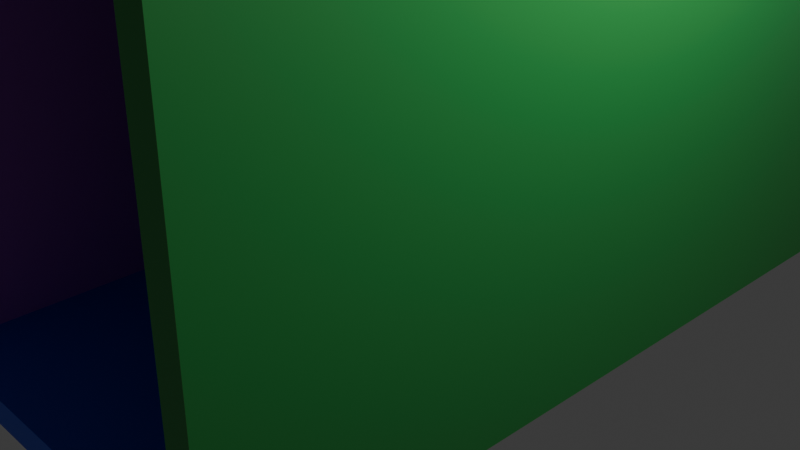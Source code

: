 # Source: scene1.blend  (saved by Blender 5.1.30; exported with 4.5.12 LTS)
import bpy
from mathutils import Matrix  # noqa: F401  (used for matrix-valued properties, if any)

bpy.ops.wm.read_factory_settings(use_empty=True)
scene = bpy.context.scene
scene.name = 'Scene'

# ---- collections
col_collection = bpy.data.collections.new('Collection'); scene.collection.children.link(col_collection)

# ---- materials (node trees are filled in below, after node groups)
mat_floor = bpy.data.materials.new('floor')
mat_floor.alpha_threshold = 0.0
mat_floor.use_backface_culling_lightprobe_volume = False
mat_floor.roughness = 0.5
mat_floor.line_color = (0.0, 0.0, 0.0, 1.0)
mat_wall2 = bpy.data.materials.new('wall2')
mat_wall2.alpha_threshold = 0.0
mat_wall2.use_backface_culling_lightprobe_volume = False
mat_wall2.roughness = 0.5
mat_wall2.line_color = (0.0, 0.0, 0.0, 1.0)
mat_wall1 = bpy.data.materials.new('wall1')
mat_wall1.alpha_threshold = 0.0
mat_wall1.use_backface_culling_lightprobe_volume = False
mat_wall1.roughness = 0.5
mat_wall1.line_color = (0.0, 0.0, 0.0, 1.0)

# ---- material node trees
mat_floor.use_nodes = True; mat_floor.node_tree.nodes.clear()
_N = mat_floor.node_tree.nodes; _L = mat_floor.node_tree.links
n0 = _N.new('ShaderNodeOutputMaterial'); n0.name = 'Material Output'; n0.location = (299, 122)
n1 = _N.new('ShaderNodeBsdfPrincipled'); n1.name = 'Principled BSDF'; n1.location = (-101, 122)
n1.inputs[0].default_value = (0.02574, 0.07881, 0.8, 1.0)
_L.new(n1.outputs[0], n0.inputs[0])
n0.is_active_output = True
mat_wall2.use_nodes = True; mat_wall2.node_tree.nodes.clear()
_N = mat_wall2.node_tree.nodes; _L = mat_wall2.node_tree.links
n0 = _N.new('ShaderNodeOutputMaterial'); n0.name = 'Material Output'; n0.location = (299, 122)
n1 = _N.new('ShaderNodeBsdfPrincipled'); n1.name = 'Principled BSDF'; n1.location = (-101, 122)
n1.inputs[0].default_value = (0.02964, 0.3275, 0.06268, 1.0)
_L.new(n1.outputs[0], n0.inputs[0])
n0.is_active_output = True
mat_wall1.use_nodes = True; mat_wall1.node_tree.nodes.clear()
_N = mat_wall1.node_tree.nodes; _L = mat_wall1.node_tree.links
n0 = _N.new('ShaderNodeOutputMaterial'); n0.name = 'Material Output'; n0.location = (299, 122)
n1 = _N.new('ShaderNodeBsdfPrincipled'); n1.name = 'Principled BSDF'; n1.location = (-101, 122)
n1.inputs[0].default_value = (0.5691, 0.1387, 0.8, 1.0)
_L.new(n1.outputs[0], n0.inputs[0])
n0.is_active_output = True

# ---- world
world_world = bpy.data.worlds.new('World'); scene.world = world_world
world_world.use_nodes = True; world_world.node_tree.nodes.clear()
_N = world_world.node_tree.nodes; _L = world_world.node_tree.links
n0 = _N.new('ShaderNodeOutputWorld'); n0.name = 'World Output'; n0.location = (200, 100)
n1 = _N.new('ShaderNodeBackground'); n1.name = 'Background'; n1.location = (-200, 100)
n1.inputs[0].default_value = (0.05088, 0.05088, 0.05088, 1.0)
_L.new(n1.outputs[0], n0.inputs[0])
n0.is_active_output = True
world_world.color = (0.05088, 0.05088, 0.05088)
world_world.sun_shadow_jitter_overblur = 0.0

# ---- cameras
cam_camera = bpy.data.cameras.new('Camera')
cam_camera.clip_end = 100.0
cam_camera.ortho_scale = 7.314

# ---- lights
light_light = bpy.data.lights.new('Light', 'POINT')
light_light.energy = 1000.0
light_light.shadow_soft_size = 0.1

# ---- meshes
me_cube = bpy.data.meshes.new('Cube')
me_cube.from_pydata([(1.0, 8.0, 0.3), (1.0, 8.0, 0.0), (1.0, -7.0, 0.3), (1.0, -7.0, 0.0), (-3.0, 8.0, 0.3), (-3.0, 8.0, 0.0), (-3.0, -7.0, 0.3), (-3.0, -7.0, 0.0)], [], [(0, 4, 6, 2), (3, 2, 6, 7), (7, 6, 4, 5), (5, 1, 3, 7), (1, 0, 2, 3), (5, 4, 0, 1)])
_uv = me_cube.uv_layers.new(name='UVMap')
_uv.uv.foreach_set('vector', [0.625, 0.5, 0.875, 0.5, 0.875, 0.75, 0.625, 0.75, 0.375, 0.75, 0.625, 0.75, 0.625, 1.0, 0.375, 1.0, 0.375, 0.0, 0.625, 0.0, 0.625, 0.25, 0.375, 0.25, 0.125, 0.5, 0.375, 0.5, 0.375, 0.75, 0.125, 0.75, 0.375, 0.5, 0.625, 0.5, 0.625, 0.75, 0.375, 0.75, 0.375, 0.25, 0.625, 0.25, 0.625, 0.5, 0.375, 0.5])
me_cube.materials.append(mat_floor)
me_cube.use_mirror_vertex_groups = False
me_cube.update()
me_cube_001 = bpy.data.meshes.new('Cube.001')
me_cube_001.from_pydata([(6.0, 8.0, 0.3), (6.0, 8.0, 1.511e-06), (6.0, -7.0, 0.3), (6.0, -7.0, 1.674e-07), (-1.0, 8.0, 0.3), (-1.0, 8.0, 5.374e-07), (-1.0, -7.0, 0.3), (-1.0, -7.0, -8.062e-07)], [], [(0, 4, 6, 2), (3, 2, 6, 7), (7, 6, 4, 5), (5, 1, 3, 7), (1, 0, 2, 3), (5, 4, 0, 1)])
_uv = me_cube_001.uv_layers.new(name='UVMap')
_uv.uv.foreach_set('vector', [0.625, 0.5, 0.875, 0.5, 0.875, 0.75, 0.625, 0.75, 0.375, 0.75, 0.625, 0.75, 0.625, 1.0, 0.375, 1.0, 0.375, 0.0, 0.625, 0.0, 0.625, 0.25, 0.375, 0.25, 0.125, 0.5, 0.375, 0.5, 0.375, 0.75, 0.125, 0.75, 0.375, 0.5, 0.625, 0.5, 0.625, 0.75, 0.375, 0.75, 0.375, 0.25, 0.625, 0.25, 0.625, 0.5, 0.375, 0.5])
me_cube_001.materials.append(mat_wall2)
me_cube_001.use_mirror_vertex_groups = False
me_cube_001.update()
me_cube_002 = bpy.data.meshes.new('Cube.002')
me_cube_002.from_pydata([(6.0, 8.0, 0.3), (6.0, 8.0, 1.511e-06), (6.0, -7.0, 0.3), (6.0, -7.0, 1.674e-07), (-1.0, 8.0, 0.3), (-1.0, 8.0, 5.374e-07), (-1.0, -7.0, 0.3), (-1.0, -7.0, -8.062e-07)], [], [(0, 4, 6, 2), (7, 6, 4, 5), (5, 1, 3, 7), (1, 0, 2, 3), (5, 4, 0, 1), (7, 3, 2, 6)])
_uv = me_cube_002.uv_layers.new(name='UVMap')
_uv.uv.foreach_set('vector', [0.625, 0.5, 0.875, 0.5, 0.875, 0.75, 0.625, 0.75, 0.375, 0.0, 0.625, 0.0, 0.625, 0.25, 0.375, 0.25, 0.125, 0.5, 0.375, 0.5, 0.375, 0.75, 0.125, 0.75, 0.375, 0.5, 0.625, 0.5, 0.625, 0.75, 0.375, 0.75, 0.375, 0.25, 0.625, 0.25, 0.625, 0.5, 0.375, 0.5, 0.125, 0.75, 0.375, 0.75, 0.625, 0.75, 0.875, 0.75])
me_cube_002.materials.append(mat_wall1)
me_cube_002.use_mirror_vertex_groups = False
me_cube_002.update()
me_cube_003 = bpy.data.meshes.new('Cube.003')
me_cube_003.from_pydata([(1.0, 8.0, 0.3), (1.0, 8.0, 0.0), (1.0, -7.0, 0.3), (1.0, -7.0, 0.0), (-3.0, 8.0, 0.3), (-3.0, 8.0, 0.0), (-3.0, -7.0, 0.3), (-3.0, -7.0, 0.0)], [], [(0, 4, 6, 2), (3, 2, 6, 7), (7, 6, 4, 5), (5, 1, 3, 7), (1, 0, 2, 3), (5, 4, 0, 1)])
_uv = me_cube_003.uv_layers.new(name='UVMap')
_uv.uv.foreach_set('vector', [0.625, 0.5, 0.875, 0.5, 0.875, 0.75, 0.625, 0.75, 0.375, 0.75, 0.625, 0.75, 0.625, 1.0, 0.375, 1.0, 0.375, 0.0, 0.625, 0.0, 0.625, 0.25, 0.375, 0.25, 0.125, 0.5, 0.375, 0.5, 0.375, 0.75, 0.125, 0.75, 0.375, 0.5, 0.625, 0.5, 0.625, 0.75, 0.375, 0.75, 0.375, 0.25, 0.625, 0.25, 0.625, 0.5, 0.375, 0.5])
me_cube_003.materials.append(mat_floor)
me_cube_003.use_mirror_vertex_groups = False
me_cube_003.update()
me_cube_004 = bpy.data.meshes.new('Cube.004')
me_cube_004.from_pydata([(1.0, 8.0, 0.3), (1.0, 8.0, 0.0), (1.0, -7.0, 0.3), (1.0, -7.0, 0.0), (-3.0, 8.0, 0.3), (-3.0, 8.0, 0.0), (-3.0, -7.0, 0.3), (-3.0, -7.0, 0.0)], [], [(0, 4, 6, 2), (3, 2, 6, 7), (7, 6, 4, 5), (5, 1, 3, 7), (1, 0, 2, 3), (5, 4, 0, 1)])
_uv = me_cube_004.uv_layers.new(name='UVMap')
_uv.uv.foreach_set('vector', [0.625, 0.5, 0.875, 0.5, 0.875, 0.75, 0.625, 0.75, 0.375, 0.75, 0.625, 0.75, 0.625, 1.0, 0.375, 1.0, 0.375, 0.0, 0.625, 0.0, 0.625, 0.25, 0.375, 0.25, 0.125, 0.5, 0.375, 0.5, 0.375, 0.75, 0.125, 0.75, 0.375, 0.5, 0.625, 0.5, 0.625, 0.75, 0.375, 0.75, 0.375, 0.25, 0.625, 0.25, 0.625, 0.5, 0.375, 0.5])
me_cube_004.materials.append(mat_floor)
me_cube_004.use_mirror_vertex_groups = False
me_cube_004.update()
me_cube_005 = bpy.data.meshes.new('Cube.005')
me_cube_005.from_pydata([(6.0, 8.0, 0.3), (6.0, 8.0, 1.511e-06), (6.0, -7.0, 0.3), (6.0, -7.0, 1.674e-07), (-1.0, 8.0, 0.3), (-1.0, 8.0, 5.374e-07), (-1.0, -7.0, 0.3), (-1.0, -7.0, -8.062e-07)], [], [(0, 4, 6, 2), (3, 2, 6, 7), (7, 6, 4, 5), (5, 1, 3, 7), (1, 0, 2, 3), (5, 4, 0, 1)])
_uv = me_cube_005.uv_layers.new(name='UVMap')
_uv.uv.foreach_set('vector', [0.625, 0.5, 0.875, 0.5, 0.875, 0.75, 0.625, 0.75, 0.375, 0.75, 0.625, 0.75, 0.625, 1.0, 0.375, 1.0, 0.375, 0.0, 0.625, 0.0, 0.625, 0.25, 0.375, 0.25, 0.125, 0.5, 0.375, 0.5, 0.375, 0.75, 0.125, 0.75, 0.375, 0.5, 0.625, 0.5, 0.625, 0.75, 0.375, 0.75, 0.375, 0.25, 0.625, 0.25, 0.625, 0.5, 0.375, 0.5])
me_cube_005.materials.append(mat_wall2)
me_cube_005.use_mirror_vertex_groups = False
me_cube_005.update()
me_cube_006 = bpy.data.meshes.new('Cube.006')
me_cube_006.from_pydata([(6.0, 8.0, 0.3), (6.0, 8.0, 1.511e-06), (6.0, -7.0, 0.3), (6.0, -7.0, 1.674e-07), (-1.0, 8.0, 0.3), (-1.0, 8.0, 5.374e-07), (-1.0, -7.0, 0.3), (-1.0, -7.0, -8.062e-07)], [], [(0, 4, 6, 2), (7, 6, 4, 5), (5, 1, 3, 7), (1, 0, 2, 3), (5, 4, 0, 1), (7, 3, 2, 6)])
_uv = me_cube_006.uv_layers.new(name='UVMap')
_uv.uv.foreach_set('vector', [0.625, 0.5, 0.875, 0.5, 0.875, 0.75, 0.625, 0.75, 0.375, 0.0, 0.625, 0.0, 0.625, 0.25, 0.375, 0.25, 0.125, 0.5, 0.375, 0.5, 0.375, 0.75, 0.125, 0.75, 0.375, 0.5, 0.625, 0.5, 0.625, 0.75, 0.375, 0.75, 0.375, 0.25, 0.625, 0.25, 0.625, 0.5, 0.375, 0.5, 0.125, 0.75, 0.375, 0.75, 0.625, 0.75, 0.875, 0.75])
me_cube_006.materials.append(mat_wall1)
me_cube_006.use_mirror_vertex_groups = False
me_cube_006.update()
me_cube_007 = bpy.data.meshes.new('Cube.007')
me_cube_007.from_pydata([(1.0, 8.0, 0.3), (1.0, 8.0, 0.0), (1.0, -7.0, 0.3), (1.0, -7.0, 0.0), (-3.0, 8.0, 0.3), (-3.0, 8.0, 0.0), (-3.0, -7.0, 0.3), (-3.0, -7.0, 0.0)], [], [(0, 4, 6, 2), (3, 2, 6, 7), (7, 6, 4, 5), (5, 1, 3, 7), (1, 0, 2, 3), (5, 4, 0, 1)])
_uv = me_cube_007.uv_layers.new(name='UVMap')
_uv.uv.foreach_set('vector', [0.625, 0.5, 0.875, 0.5, 0.875, 0.75, 0.625, 0.75, 0.375, 0.75, 0.625, 0.75, 0.625, 1.0, 0.375, 1.0, 0.375, 0.0, 0.625, 0.0, 0.625, 0.25, 0.375, 0.25, 0.125, 0.5, 0.375, 0.5, 0.375, 0.75, 0.125, 0.75, 0.375, 0.5, 0.625, 0.5, 0.625, 0.75, 0.375, 0.75, 0.375, 0.25, 0.625, 0.25, 0.625, 0.5, 0.375, 0.5])
me_cube_007.materials.append(mat_floor)
me_cube_007.use_mirror_vertex_groups = False
me_cube_007.update()
me_cube_012 = bpy.data.meshes.new('Cube.012')
me_cube_012.from_pydata([(3.2, 0.15, 0.15), (3.2, 0.15, -0.15), (3.2, -0.15, 0.15), (3.2, -0.15, -0.15), (-3.2, 0.15, 0.15), (-3.2, 0.15, -0.15), (-3.2, -0.15, 0.15), (-3.2, -0.15, -0.15)], [], [(0, 4, 6, 2), (7, 6, 4, 5), (5, 1, 3, 7), (1, 0, 2, 3), (5, 4, 0, 1), (7, 3, 2, 6)])
_uv = me_cube_012.uv_layers.new(name='UVMap')
_uv.uv.foreach_set('vector', [0.625, 0.5, 0.875, 0.5, 0.875, 0.75, 0.625, 0.75, 0.375, 0.0, 0.625, 0.0, 0.625, 0.25, 0.375, 0.25, 0.125, 0.5, 0.375, 0.5, 0.375, 0.75, 0.125, 0.75, 0.375, 0.5, 0.625, 0.5, 0.625, 0.75, 0.375, 0.75, 0.375, 0.25, 0.625, 0.25, 0.625, 0.5, 0.375, 0.5, 0.125, 0.75, 0.375, 0.75, 0.625, 0.75, 0.875, 0.75])
me_cube_012.materials.append(mat_wall1)
me_cube_012.use_mirror_vertex_groups = False
me_cube_012.update()
me_cube_013 = bpy.data.meshes.new('Cube.013')
me_cube_013.from_pydata([(6.0, -2.4, 0.3), (6.0, -2.4, -5.14e-07), (6.0, -7.0, 0.3), (6.0, -7.0, 1.674e-07), (-1.0, -2.4, 0.3), (-1.0, -2.4, -1.488e-06), (-1.0, -7.0, 0.3), (-1.0, -7.0, -8.062e-07)], [], [(0, 4, 6, 2), (3, 2, 6, 7), (7, 6, 4, 5), (5, 1, 3, 7), (1, 0, 2, 3), (5, 4, 0, 1)])
_uv = me_cube_013.uv_layers.new(name='UVMap')
_uv.uv.foreach_set('vector', [0.625, 0.5, 0.875, 0.5, 0.875, 0.75, 0.625, 0.75, 0.375, 0.75, 0.625, 0.75, 0.625, 1.0, 0.375, 1.0, 0.375, 0.0, 0.625, 0.0, 0.625, 0.25, 0.375, 0.25, 0.125, 0.5, 0.375, 0.5, 0.375, 0.75, 0.125, 0.75, 0.375, 0.5, 0.625, 0.5, 0.625, 0.75, 0.375, 0.75, 0.375, 0.25, 0.625, 0.25, 0.625, 0.5, 0.375, 0.5])
me_cube_013.materials.append(mat_wall2)
me_cube_013.use_mirror_vertex_groups = False
me_cube_013.update()
me_cube_014 = bpy.data.meshes.new('Cube.014')
me_cube_014.from_pydata([(6.0, 8.0, 0.3), (6.0, 8.0, 1.511e-06), (6.0, 3.7, 0.3), (6.0, 3.7, 1.605e-06), (-1.0, 8.0, 0.3), (-1.0, 8.0, 5.374e-07), (-1.0, 3.7, 0.3), (-1.0, 3.7, 6.315e-07)], [], [(0, 4, 6, 2), (7, 6, 4, 5), (5, 1, 3, 7), (1, 0, 2, 3), (5, 4, 0, 1), (7, 3, 2, 6)])
_uv = me_cube_014.uv_layers.new(name='UVMap')
_uv.uv.foreach_set('vector', [0.625, 0.5, 0.875, 0.5, 0.875, 0.75, 0.625, 0.75, 0.375, 0.0, 0.625, 0.0, 0.625, 0.25, 0.375, 0.25, 0.125, 0.5, 0.375, 0.5, 0.375, 0.75, 0.125, 0.75, 0.375, 0.5, 0.625, 0.5, 0.625, 0.75, 0.375, 0.75, 0.375, 0.25, 0.625, 0.25, 0.625, 0.5, 0.375, 0.5, 0.125, 0.75, 0.375, 0.75, 0.625, 0.75, 0.875, 0.75])
me_cube_014.materials.append(mat_wall1)
me_cube_014.use_mirror_vertex_groups = False
me_cube_014.update()
me_cube_015 = bpy.data.meshes.new('Cube.015')
me_cube_015.from_pydata([(1.3, -2.7, 0.3), (1.3, -2.7, 0.0), (1.3, -7.0, 0.3), (1.3, -7.0, 0.0), (-3.0, -2.7, 0.3), (-3.0, -2.7, 0.0), (-3.0, -7.0, 0.3), (-3.0, -7.0, 0.0)], [], [(0, 4, 6, 2), (3, 2, 6, 7), (7, 6, 4, 5), (5, 1, 3, 7), (1, 0, 2, 3), (5, 4, 0, 1)])
_uv = me_cube_015.uv_layers.new(name='UVMap')
_uv.uv.foreach_set('vector', [0.625, 0.5, 0.875, 0.5, 0.875, 0.75, 0.625, 0.75, 0.375, 0.75, 0.625, 0.75, 0.625, 1.0, 0.375, 1.0, 0.375, 0.0, 0.625, 0.0, 0.625, 0.25, 0.375, 0.25, 0.125, 0.5, 0.375, 0.5, 0.375, 0.75, 0.125, 0.75, 0.375, 0.5, 0.625, 0.5, 0.625, 0.75, 0.375, 0.75, 0.375, 0.25, 0.625, 0.25, 0.625, 0.5, 0.375, 0.5])
me_cube_015.materials.append(mat_floor)
me_cube_015.use_mirror_vertex_groups = False
me_cube_015.update()
me_cube_016 = bpy.data.meshes.new('Cube.016')
me_cube_016.from_pydata([(1.3, -2.7, 0.3), (1.3, -2.7, 0.0), (1.3, -7.0, 0.3), (1.3, -7.0, 0.0), (-3.0, -2.7, 0.3), (-3.0, -2.7, 0.0), (-3.0, -7.0, 0.3), (-3.0, -7.0, 0.0)], [], [(0, 4, 6, 2), (3, 2, 6, 7), (7, 6, 4, 5), (5, 1, 3, 7), (1, 0, 2, 3), (5, 4, 0, 1)])
_uv = me_cube_016.uv_layers.new(name='UVMap')
_uv.uv.foreach_set('vector', [0.625, 0.5, 0.875, 0.5, 0.875, 0.75, 0.625, 0.75, 0.375, 0.75, 0.625, 0.75, 0.625, 1.0, 0.375, 1.0, 0.375, 0.0, 0.625, 0.0, 0.625, 0.25, 0.375, 0.25, 0.125, 0.5, 0.375, 0.5, 0.375, 0.75, 0.125, 0.75, 0.375, 0.5, 0.625, 0.5, 0.625, 0.75, 0.375, 0.75, 0.375, 0.25, 0.625, 0.25, 0.625, 0.5, 0.375, 0.5])
me_cube_016.materials.append(mat_floor)
me_cube_016.use_mirror_vertex_groups = False
me_cube_016.update()

# ---- objects
ob_cube = bpy.data.objects.new('Cube', me_cube)
ob_light = bpy.data.objects.new('Light', light_light)
ob_camera = bpy.data.objects.new('Camera', cam_camera)
ob_cube_001 = bpy.data.objects.new('Cube.001', me_cube_001)
ob_cube_002 = bpy.data.objects.new('Cube.002', me_cube_002)
ob_cube_003 = bpy.data.objects.new('Cube.003', me_cube_003)
ob_cube_004 = bpy.data.objects.new('Cube.004', me_cube_004)
ob_cube_005 = bpy.data.objects.new('Cube.005', me_cube_005)
ob_cube_006 = bpy.data.objects.new('Cube.006', me_cube_006)
ob_cube_007 = bpy.data.objects.new('Cube.007', me_cube_007)
ob_cube_008 = bpy.data.objects.new('Cube.008', me_cube_012)
ob_cube_009 = bpy.data.objects.new('Cube.009', me_cube_013)
ob_cube_010 = bpy.data.objects.new('Cube.010', me_cube_014)
ob_cube_011 = bpy.data.objects.new('Cube.011', me_cube_015)
ob_cube_012 = bpy.data.objects.new('Cube.012', me_cube_016)

# ---- transforms, parenting, visibility, modifiers, constraints
ob_cube.location = (1.0, 3.0, -1.0)
ob_cube.lock_rotations_4d = False
ob_cube.empty_display_type = 'ARROWS'
ob_cube.lineart.crease_threshold = 0.0
ob_light.location = (4.076, 1.005, 5.904)
ob_light.rotation_euler = (0.6503, 0.05522, 1.866)
ob_light.lock_rotations_4d = False
ob_light.empty_display_type = 'ARROWS'
ob_light.color = (0.0, 0.0, 0.0, 0.0)
ob_light.lineart.crease_threshold = 0.0
ob_camera.location = (7.359, -6.926, 4.958)
ob_camera.rotation_euler = (1.109, 0.0, 0.8149)
ob_camera.lock_rotations_4d = False
ob_camera.empty_display_type = 'ARROWS'
ob_camera.color = (0.0, 0.0, 0.0, 0.0)
ob_camera.display_type = 'WIRE'
ob_camera.lineart.crease_threshold = 0.0
ob_cube_001.location = (2.3, 3.0, 0.0)
ob_cube_001.rotation_euler = (-1.344e-07, -1.571, 0.0)
ob_cube_001.lock_rotations_4d = False
ob_cube_001.empty_display_type = 'ARROWS'
ob_cube_001.lineart.crease_threshold = 0.0
ob_cube_002.location = (-2.0, 3.0, 0.0)
ob_cube_002.rotation_euler = (-1.344e-07, -1.571, 0.0)
ob_cube_002.lock_rotations_4d = False
ob_cube_002.empty_display_type = 'ARROWS'
ob_cube_002.lineart.crease_threshold = 0.0
ob_cube_003.location = (1.0, 3.0, 5.7)
ob_cube_003.lock_rotations_4d = False
ob_cube_003.empty_display_type = 'ARROWS'
ob_cube_003.lineart.crease_threshold = 0.0
ob_cube_004.location = (10.3, 14.3, -1.0)
ob_cube_004.rotation_euler = (0.0, -0.0, 1.571)
ob_cube_004.lock_rotations_4d = False
ob_cube_004.empty_display_type = 'ARROWS'
ob_cube_004.lineart.crease_threshold = 0.0
ob_cube_005.location = (10.3, 15.6, -1.55e-06)
ob_cube_005.rotation_euler = (1.571, -1.571, 0.0)
ob_cube_005.lock_rotations_4d = False
ob_cube_005.empty_display_type = 'ARROWS'
ob_cube_005.lineart.crease_threshold = 0.0
ob_cube_006.location = (10.3, 11.3, -1.55e-06)
ob_cube_006.rotation_euler = (1.571, -1.571, 0.0)
ob_cube_006.lock_rotations_4d = False
ob_cube_006.empty_display_type = 'ARROWS'
ob_cube_006.lineart.crease_threshold = 0.0
ob_cube_007.location = (10.3, 14.3, 5.7)
ob_cube_007.rotation_euler = (0.0, -0.0, 1.571)
ob_cube_007.lock_rotations_4d = False
ob_cube_007.empty_display_type = 'ARROWS'
ob_cube_007.lineart.crease_threshold = 0.0
ob_cube_008.location = (2.15, 11.15, 2.5)
ob_cube_008.rotation_euler = (1.571, -1.571, 0.0)
ob_cube_008.lock_rotations_4d = False
ob_cube_008.empty_display_type = 'ARROWS'
ob_cube_008.lineart.crease_threshold = 0.0
ob_cube_009.location = (-4.7, 15.6, -1.55e-06)
ob_cube_009.rotation_euler = (1.571, -1.571, 0.0)
ob_cube_009.lock_rotations_4d = False
ob_cube_009.empty_display_type = 'ARROWS'
ob_cube_009.lineart.crease_threshold = 0.0
ob_cube_010.location = (-2.0, 7.3, 0.0)
ob_cube_010.rotation_euler = (-1.344e-07, -1.571, 0.0)
ob_cube_010.lock_rotations_4d = False
ob_cube_010.empty_display_type = 'ARROWS'
ob_cube_010.lineart.crease_threshold = 0.0
ob_cube_011.location = (1.0, 18.0, 5.7)
ob_cube_011.lock_rotations_4d = False
ob_cube_011.empty_display_type = 'ARROWS'
ob_cube_011.lineart.crease_threshold = 0.0
ob_cube_012.location = (1.0, 18.0, -1.0)
ob_cube_012.lock_rotations_4d = False
ob_cube_012.empty_display_type = 'ARROWS'
ob_cube_012.lineart.crease_threshold = 0.0

# ---- collection membership
col_collection.objects.link(ob_cube)
col_collection.objects.link(ob_light)
col_collection.objects.link(ob_camera)
col_collection.objects.link(ob_cube_001)
col_collection.objects.link(ob_cube_002)
col_collection.objects.link(ob_cube_003)
col_collection.objects.link(ob_cube_004)
col_collection.objects.link(ob_cube_005)
col_collection.objects.link(ob_cube_006)
col_collection.objects.link(ob_cube_007)
col_collection.objects.link(ob_cube_008)
col_collection.objects.link(ob_cube_009)
col_collection.objects.link(ob_cube_010)
col_collection.objects.link(ob_cube_011)
col_collection.objects.link(ob_cube_012)

# ---- scene / render settings (as saved in the file)
scene.camera = ob_camera
scene.frame_start = 1; scene.frame_end = 250; scene.frame_set(1)
scene.render.engine = 'BLENDER_EEVEE_NEXT'
scene.render.bake_bias = 0.0
scene.render.bake_samples = 0
scene.cycles.sampling_pattern = 'TABULATED_SOBOL'
scene.eevee.use_volume_custom_range = False
bpy.context.view_layer.update()
